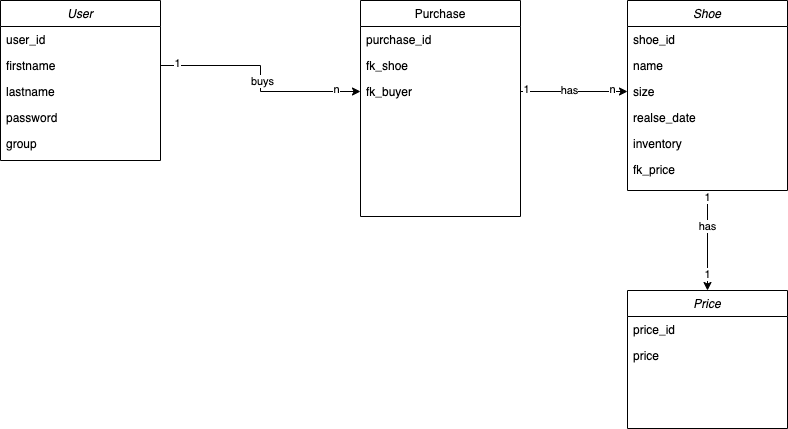

The diagram above was exported from draw.io. Its source (the exported page's mxGraphModel, read from the mxfile embedded in the PNG):
<mxGraphModel dx="1038" dy="667" grid="1" gridSize="10" guides="1" tooltips="1" connect="1" arrows="1" fold="1" page="1" pageScale="1" pageWidth="827" pageHeight="1169" math="0" shadow="0">
  <root>
    <mxCell id="WIyWlLk6GJQsqaUBKTNV-0" />
    <mxCell id="WIyWlLk6GJQsqaUBKTNV-1" parent="WIyWlLk6GJQsqaUBKTNV-0" />
    <mxCell id="zkfFHV4jXpPFQw0GAbJ--0" value="User" style="swimlane;fontStyle=2;align=center;verticalAlign=top;childLayout=stackLayout;horizontal=1;startSize=26;horizontalStack=0;resizeParent=1;resizeLast=0;collapsible=1;marginBottom=0;rounded=0;shadow=0;strokeWidth=1;" parent="WIyWlLk6GJQsqaUBKTNV-1" vertex="1">
      <mxGeometry x="40" y="120" width="160" height="160" as="geometry">
        <mxRectangle x="220" y="120" width="160" height="26" as="alternateBounds" />
      </mxGeometry>
    </mxCell>
    <mxCell id="w7NrMl1ny9beHgXFxByZ-18" value="user_id" style="text;align=left;verticalAlign=top;spacingLeft=4;spacingRight=4;overflow=hidden;rotatable=0;points=[[0,0.5],[1,0.5]];portConstraint=eastwest;" vertex="1" parent="zkfFHV4jXpPFQw0GAbJ--0">
      <mxGeometry y="26" width="160" height="26" as="geometry" />
    </mxCell>
    <mxCell id="zkfFHV4jXpPFQw0GAbJ--1" value="firstname" style="text;align=left;verticalAlign=top;spacingLeft=4;spacingRight=4;overflow=hidden;rotatable=0;points=[[0,0.5],[1,0.5]];portConstraint=eastwest;" parent="zkfFHV4jXpPFQw0GAbJ--0" vertex="1">
      <mxGeometry y="52" width="160" height="26" as="geometry" />
    </mxCell>
    <mxCell id="zkfFHV4jXpPFQw0GAbJ--2" value="lastname" style="text;align=left;verticalAlign=top;spacingLeft=4;spacingRight=4;overflow=hidden;rotatable=0;points=[[0,0.5],[1,0.5]];portConstraint=eastwest;rounded=0;shadow=0;html=0;" parent="zkfFHV4jXpPFQw0GAbJ--0" vertex="1">
      <mxGeometry y="78" width="160" height="26" as="geometry" />
    </mxCell>
    <mxCell id="zkfFHV4jXpPFQw0GAbJ--5" value="password" style="text;align=left;verticalAlign=top;spacingLeft=4;spacingRight=4;overflow=hidden;rotatable=0;points=[[0,0.5],[1,0.5]];portConstraint=eastwest;" parent="zkfFHV4jXpPFQw0GAbJ--0" vertex="1">
      <mxGeometry y="104" width="160" height="26" as="geometry" />
    </mxCell>
    <mxCell id="w7NrMl1ny9beHgXFxByZ-0" value="group" style="text;align=left;verticalAlign=top;spacingLeft=4;spacingRight=4;overflow=hidden;rotatable=0;points=[[0,0.5],[1,0.5]];portConstraint=eastwest;" vertex="1" parent="zkfFHV4jXpPFQw0GAbJ--0">
      <mxGeometry y="130" width="160" height="26" as="geometry" />
    </mxCell>
    <mxCell id="zkfFHV4jXpPFQw0GAbJ--17" value="Purchase" style="swimlane;fontStyle=0;align=center;verticalAlign=top;childLayout=stackLayout;horizontal=1;startSize=26;horizontalStack=0;resizeParent=1;resizeLast=0;collapsible=1;marginBottom=0;rounded=0;shadow=0;strokeWidth=1;" parent="WIyWlLk6GJQsqaUBKTNV-1" vertex="1">
      <mxGeometry x="400" y="120" width="160" height="216" as="geometry">
        <mxRectangle x="550" y="140" width="160" height="26" as="alternateBounds" />
      </mxGeometry>
    </mxCell>
    <mxCell id="zkfFHV4jXpPFQw0GAbJ--18" value="purchase_id" style="text;align=left;verticalAlign=top;spacingLeft=4;spacingRight=4;overflow=hidden;rotatable=0;points=[[0,0.5],[1,0.5]];portConstraint=eastwest;" parent="zkfFHV4jXpPFQw0GAbJ--17" vertex="1">
      <mxGeometry y="26" width="160" height="26" as="geometry" />
    </mxCell>
    <mxCell id="zkfFHV4jXpPFQw0GAbJ--19" value="fk_shoe" style="text;align=left;verticalAlign=top;spacingLeft=4;spacingRight=4;overflow=hidden;rotatable=0;points=[[0,0.5],[1,0.5]];portConstraint=eastwest;rounded=0;shadow=0;html=0;" parent="zkfFHV4jXpPFQw0GAbJ--17" vertex="1">
      <mxGeometry y="52" width="160" height="26" as="geometry" />
    </mxCell>
    <mxCell id="w7NrMl1ny9beHgXFxByZ-14" value="fk_buyer" style="text;align=left;verticalAlign=top;spacingLeft=4;spacingRight=4;overflow=hidden;rotatable=0;points=[[0,0.5],[1,0.5]];portConstraint=eastwest;rounded=0;shadow=0;html=0;" vertex="1" parent="zkfFHV4jXpPFQw0GAbJ--17">
      <mxGeometry y="78" width="160" height="26" as="geometry" />
    </mxCell>
    <mxCell id="w7NrMl1ny9beHgXFxByZ-24" style="edgeStyle=orthogonalEdgeStyle;rounded=0;orthogonalLoop=1;jettySize=auto;html=1;exitX=0.5;exitY=1;exitDx=0;exitDy=0;entryX=0.5;entryY=0;entryDx=0;entryDy=0;" edge="1" parent="WIyWlLk6GJQsqaUBKTNV-1" source="w7NrMl1ny9beHgXFxByZ-1" target="w7NrMl1ny9beHgXFxByZ-7">
      <mxGeometry relative="1" as="geometry" />
    </mxCell>
    <mxCell id="w7NrMl1ny9beHgXFxByZ-25" value="1" style="edgeLabel;html=1;align=center;verticalAlign=middle;resizable=0;points=[];" vertex="1" connectable="0" parent="w7NrMl1ny9beHgXFxByZ-24">
      <mxGeometry x="-0.8761" relative="1" as="geometry">
        <mxPoint as="offset" />
      </mxGeometry>
    </mxCell>
    <mxCell id="w7NrMl1ny9beHgXFxByZ-26" value="1" style="edgeLabel;html=1;align=center;verticalAlign=middle;resizable=0;points=[];" vertex="1" connectable="0" parent="w7NrMl1ny9beHgXFxByZ-24">
      <mxGeometry x="0.6565" relative="1" as="geometry">
        <mxPoint as="offset" />
      </mxGeometry>
    </mxCell>
    <mxCell id="w7NrMl1ny9beHgXFxByZ-27" value="has" style="edgeLabel;html=1;align=center;verticalAlign=middle;resizable=0;points=[];" vertex="1" connectable="0" parent="w7NrMl1ny9beHgXFxByZ-24">
      <mxGeometry x="-0.284" relative="1" as="geometry">
        <mxPoint as="offset" />
      </mxGeometry>
    </mxCell>
    <mxCell id="w7NrMl1ny9beHgXFxByZ-1" value="Shoe" style="swimlane;fontStyle=2;align=center;verticalAlign=top;childLayout=stackLayout;horizontal=1;startSize=26;horizontalStack=0;resizeParent=1;resizeLast=0;collapsible=1;marginBottom=0;rounded=0;shadow=0;strokeWidth=1;" vertex="1" parent="WIyWlLk6GJQsqaUBKTNV-1">
      <mxGeometry x="667" y="120" width="160" height="190" as="geometry">
        <mxRectangle x="220" y="120" width="160" height="26" as="alternateBounds" />
      </mxGeometry>
    </mxCell>
    <mxCell id="w7NrMl1ny9beHgXFxByZ-13" value="shoe_id" style="text;align=left;verticalAlign=top;spacingLeft=4;spacingRight=4;overflow=hidden;rotatable=0;points=[[0,0.5],[1,0.5]];portConstraint=eastwest;" vertex="1" parent="w7NrMl1ny9beHgXFxByZ-1">
      <mxGeometry y="26" width="160" height="26" as="geometry" />
    </mxCell>
    <mxCell id="w7NrMl1ny9beHgXFxByZ-2" value="name" style="text;align=left;verticalAlign=top;spacingLeft=4;spacingRight=4;overflow=hidden;rotatable=0;points=[[0,0.5],[1,0.5]];portConstraint=eastwest;" vertex="1" parent="w7NrMl1ny9beHgXFxByZ-1">
      <mxGeometry y="52" width="160" height="26" as="geometry" />
    </mxCell>
    <mxCell id="w7NrMl1ny9beHgXFxByZ-3" value="size" style="text;align=left;verticalAlign=top;spacingLeft=4;spacingRight=4;overflow=hidden;rotatable=0;points=[[0,0.5],[1,0.5]];portConstraint=eastwest;rounded=0;shadow=0;html=0;" vertex="1" parent="w7NrMl1ny9beHgXFxByZ-1">
      <mxGeometry y="78" width="160" height="26" as="geometry" />
    </mxCell>
    <mxCell id="w7NrMl1ny9beHgXFxByZ-5" value="realse_date" style="text;align=left;verticalAlign=top;spacingLeft=4;spacingRight=4;overflow=hidden;rotatable=0;points=[[0,0.5],[1,0.5]];portConstraint=eastwest;" vertex="1" parent="w7NrMl1ny9beHgXFxByZ-1">
      <mxGeometry y="104" width="160" height="26" as="geometry" />
    </mxCell>
    <mxCell id="w7NrMl1ny9beHgXFxByZ-6" value="inventory" style="text;align=left;verticalAlign=top;spacingLeft=4;spacingRight=4;overflow=hidden;rotatable=0;points=[[0,0.5],[1,0.5]];portConstraint=eastwest;" vertex="1" parent="w7NrMl1ny9beHgXFxByZ-1">
      <mxGeometry y="130" width="160" height="26" as="geometry" />
    </mxCell>
    <mxCell id="w7NrMl1ny9beHgXFxByZ-16" value="fk_price" style="text;align=left;verticalAlign=top;spacingLeft=4;spacingRight=4;overflow=hidden;rotatable=0;points=[[0,0.5],[1,0.5]];portConstraint=eastwest;" vertex="1" parent="w7NrMl1ny9beHgXFxByZ-1">
      <mxGeometry y="156" width="160" height="26" as="geometry" />
    </mxCell>
    <mxCell id="w7NrMl1ny9beHgXFxByZ-7" value="Price" style="swimlane;fontStyle=2;align=center;verticalAlign=top;childLayout=stackLayout;horizontal=1;startSize=26;horizontalStack=0;resizeParent=1;resizeLast=0;collapsible=1;marginBottom=0;rounded=0;shadow=0;strokeWidth=1;" vertex="1" parent="WIyWlLk6GJQsqaUBKTNV-1">
      <mxGeometry x="667" y="410" width="160" height="138" as="geometry">
        <mxRectangle x="220" y="120" width="160" height="26" as="alternateBounds" />
      </mxGeometry>
    </mxCell>
    <mxCell id="w7NrMl1ny9beHgXFxByZ-8" value="price_id" style="text;align=left;verticalAlign=top;spacingLeft=4;spacingRight=4;overflow=hidden;rotatable=0;points=[[0,0.5],[1,0.5]];portConstraint=eastwest;" vertex="1" parent="w7NrMl1ny9beHgXFxByZ-7">
      <mxGeometry y="26" width="160" height="26" as="geometry" />
    </mxCell>
    <mxCell id="w7NrMl1ny9beHgXFxByZ-12" value="price" style="text;align=left;verticalAlign=top;spacingLeft=4;spacingRight=4;overflow=hidden;rotatable=0;points=[[0,0.5],[1,0.5]];portConstraint=eastwest;" vertex="1" parent="w7NrMl1ny9beHgXFxByZ-7">
      <mxGeometry y="52" width="160" height="26" as="geometry" />
    </mxCell>
    <mxCell id="w7NrMl1ny9beHgXFxByZ-19" style="edgeStyle=orthogonalEdgeStyle;rounded=0;orthogonalLoop=1;jettySize=auto;html=1;exitX=1;exitY=0.5;exitDx=0;exitDy=0;" edge="1" parent="WIyWlLk6GJQsqaUBKTNV-1" source="zkfFHV4jXpPFQw0GAbJ--1" target="w7NrMl1ny9beHgXFxByZ-14">
      <mxGeometry relative="1" as="geometry" />
    </mxCell>
    <mxCell id="w7NrMl1ny9beHgXFxByZ-21" value="1" style="edgeLabel;html=1;align=center;verticalAlign=middle;resizable=0;points=[];" vertex="1" connectable="0" parent="w7NrMl1ny9beHgXFxByZ-19">
      <mxGeometry x="-0.8483" y="2" relative="1" as="geometry">
        <mxPoint as="offset" />
      </mxGeometry>
    </mxCell>
    <mxCell id="w7NrMl1ny9beHgXFxByZ-22" value="n" style="edgeLabel;html=1;align=center;verticalAlign=middle;resizable=0;points=[];" vertex="1" connectable="0" parent="w7NrMl1ny9beHgXFxByZ-19">
      <mxGeometry x="0.7828" y="2" relative="1" as="geometry">
        <mxPoint as="offset" />
      </mxGeometry>
    </mxCell>
    <mxCell id="w7NrMl1ny9beHgXFxByZ-23" value="buys" style="edgeLabel;html=1;align=center;verticalAlign=middle;resizable=0;points=[];" vertex="1" connectable="0" parent="w7NrMl1ny9beHgXFxByZ-19">
      <mxGeometry x="0.009" y="3" relative="1" as="geometry">
        <mxPoint x="-1" y="1" as="offset" />
      </mxGeometry>
    </mxCell>
    <mxCell id="w7NrMl1ny9beHgXFxByZ-28" style="edgeStyle=orthogonalEdgeStyle;rounded=0;orthogonalLoop=1;jettySize=auto;html=1;exitX=1;exitY=0.5;exitDx=0;exitDy=0;" edge="1" parent="WIyWlLk6GJQsqaUBKTNV-1" source="w7NrMl1ny9beHgXFxByZ-14" target="w7NrMl1ny9beHgXFxByZ-3">
      <mxGeometry relative="1" as="geometry" />
    </mxCell>
    <mxCell id="w7NrMl1ny9beHgXFxByZ-29" value="1" style="edgeLabel;html=1;align=center;verticalAlign=middle;resizable=0;points=[];" vertex="1" connectable="0" parent="w7NrMl1ny9beHgXFxByZ-28">
      <mxGeometry x="-0.8954" y="2" relative="1" as="geometry">
        <mxPoint as="offset" />
      </mxGeometry>
    </mxCell>
    <mxCell id="w7NrMl1ny9beHgXFxByZ-30" value="n" style="edgeLabel;html=1;align=center;verticalAlign=middle;resizable=0;points=[];" vertex="1" connectable="0" parent="w7NrMl1ny9beHgXFxByZ-28">
      <mxGeometry x="0.7046" y="2" relative="1" as="geometry">
        <mxPoint as="offset" />
      </mxGeometry>
    </mxCell>
    <mxCell id="w7NrMl1ny9beHgXFxByZ-31" value="has" style="edgeLabel;html=1;align=center;verticalAlign=middle;resizable=0;points=[];" vertex="1" connectable="0" parent="w7NrMl1ny9beHgXFxByZ-28">
      <mxGeometry x="-0.0831" y="1" relative="1" as="geometry">
        <mxPoint as="offset" />
      </mxGeometry>
    </mxCell>
  </root>
</mxGraphModel>